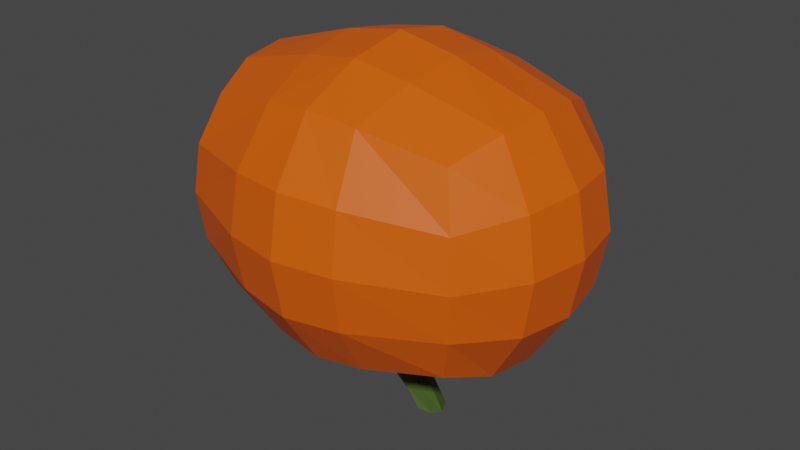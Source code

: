 # Source: PumpkinNade.blend  (saved by Blender 3.3.6; exported with 4.5.12 LTS)
import bpy
from mathutils import Matrix  # noqa: F401  (used for matrix-valued properties, if any)

bpy.ops.wm.read_factory_settings(use_empty=True)
scene = bpy.context.scene
scene.name = 'Scene'

# ---- collections
col_collection = bpy.data.collections.new('Collection'); scene.collection.children.link(col_collection)

# ---- materials (node trees are filled in below, after node groups)
mat_material_001 = bpy.data.materials.new('Material.001')
mat_material_001.use_transparent_shadow = False
mat_material_002 = bpy.data.materials.new('Material.002')
mat_material_002.use_transparent_shadow = False
mat_material_003 = bpy.data.materials.new('Material.003')
mat_material_003.use_transparent_shadow = False

# ---- material node trees
mat_material_001.use_nodes = True; mat_material_001.node_tree.nodes.clear()
_N = mat_material_001.node_tree.nodes; _L = mat_material_001.node_tree.links
n0 = _N.new('ShaderNodeBsdfPrincipled'); n0.name = 'Principled BSDF'; n0.location = (10, 300)
n0.distribution = 'GGX'
n0.subsurface_method = 'RANDOM_WALK_SKIN'
n0.inputs[0].default_value = (0.8, 0.1047, 0.0, 1.0)
n0.inputs[3].default_value = 1.45
n0.inputs[27].default_value = (0.0, 0.0, 0.0, 1.0)
n0.inputs[28].default_value = 1.0
n1 = _N.new('ShaderNodeOutputMaterial'); n1.name = 'Material Output'; n1.location = (300, 300)
_L.new(n0.outputs[0], n1.inputs[0])
n1.is_active_output = True
mat_material_002.use_nodes = True; mat_material_002.node_tree.nodes.clear()
_N = mat_material_002.node_tree.nodes; _L = mat_material_002.node_tree.links
n0 = _N.new('ShaderNodeBsdfPrincipled'); n0.name = 'Principled BSDF'; n0.location = (10, 300)
n0.distribution = 'GGX'
n0.subsurface_method = 'RANDOM_WALK_SKIN'
n0.inputs[0].default_value = (0.0473, 0.08353, 0.01073, 1.0)
n0.inputs[3].default_value = 1.45
n0.inputs[27].default_value = (0.0, 0.0, 0.0, 1.0)
n0.inputs[28].default_value = 1.0
n1 = _N.new('ShaderNodeOutputMaterial'); n1.name = 'Material Output'; n1.location = (300, 300)
_L.new(n0.outputs[0], n1.inputs[0])
n1.is_active_output = True
mat_material_003.use_nodes = True; mat_material_003.node_tree.nodes.clear()
_N = mat_material_003.node_tree.nodes; _L = mat_material_003.node_tree.links
n0 = _N.new('ShaderNodeBsdfPrincipled'); n0.name = 'Principled BSDF'; n0.location = (10, 300)
n0.distribution = 'GGX'
n0.subsurface_method = 'RANDOM_WALK_SKIN'
n0.inputs[0].default_value = (0.4017, 0.4109, 0.0, 1.0)
n0.inputs[3].default_value = 1.45
n0.inputs[27].default_value = (0.0, 0.0, 0.0, 1.0)
n0.inputs[28].default_value = 1.0
n1 = _N.new('ShaderNodeOutputMaterial'); n1.name = 'Material Output'; n1.location = (300, 300)
_L.new(n0.outputs[0], n1.inputs[0])
n1.is_active_output = True

# ---- world
world_world = bpy.data.worlds.new('World'); scene.world = world_world
world_world.use_nodes = True; world_world.node_tree.nodes.clear()
_N = world_world.node_tree.nodes; _L = world_world.node_tree.links
n0 = _N.new('ShaderNodeOutputWorld'); n0.name = 'World Output'; n0.location = (300, 300)
n1 = _N.new('ShaderNodeBackground'); n1.name = 'Background'; n1.location = (10, 300)
n1.inputs[0].default_value = (0.05088, 0.05088, 0.05088, 1.0)
_L.new(n1.outputs[0], n0.inputs[0])
n0.is_active_output = True
world_world.color = (0.05088, 0.05088, 0.05088)
world_world.use_sun_shadow = False
world_world.sun_shadow_jitter_overblur = 0.0

# ---- meshes
me_roundcube = bpy.data.meshes.new('Roundcube')
me_roundcube.from_pydata([(-1.236e-07, -0.7071, 0.7071), (-0.2887, -0.677, 0.677), (-1.127e-07, -0.9354, 0.3536), (-0.3385, -0.878, 0.3385), (-8.742e-08, -1.0, -1.748e-07), (-0.3536, -0.9354, -1.945e-07), (-5.087e-08, -0.9354, -0.3536), (-0.3385, -0.878, -0.3385), (-0.7611, -0.5774, 0.5774), (-0.8608, -0.2887, 0.677), (-0.8909, -4.575e-08, 0.7071), (-0.8608, 0.2887, 0.677), (-0.8608, -0.677, 0.2887), (-1.062, -0.3385, 0.3385), (-1.119, 3.602e-08, 0.3536), (-1.062, 0.3385, 0.3385), (-0.8909, -0.7071, -2.015e-07), (-1.119, -0.3536, -1.597e-07), (-1.184, 1.035e-07, -1.035e-07), (-1.119, 0.3536, -3.602e-08), (-0.8608, -0.677, -0.2887), (-1.062, -0.3385, -0.3385), (-1.119, 1.597e-07, -0.3536), (-1.062, 0.3385, -0.3385), (-0.7611, 0.5774, 0.5774), (-0.2887, 0.677, 0.677), (-7.105e-15, 0.7071, 0.7071), (-0.8608, 0.677, 0.2887), (-0.3385, 0.878, 0.3385), (5.087e-08, 0.9354, 0.3536), (-0.8909, 0.7071, 4.575e-08), (-0.3843, 0.8683, 0.005142), (-0.8608, 0.677, -0.2887), (1.127e-07, 0.9354, -0.3536), (-4.57e-08, 0.3536, 0.8763), (-0.3385, 0.3385, 0.8189), (-8.226e-08, -1.645e-07, 0.9409), (-0.3536, -1.223e-07, 0.8763), (-1.075e-07, -0.3536, 0.8763), (-0.3385, -0.3385, 0.8189), (7.105e-15, -0.7071, -0.7071), (-0.2887, -0.677, -0.677), (-0.7611, -0.5774, -0.5774), (6.421e-08, -0.1, -0.8345), (-0.07071, -0.07071, -0.8345), (-0.8608, -0.2887, -0.677), (0.07596, -0.1, -1.11), (-0.1, 1.547e-07, -0.8345), (-0.8909, 2.015e-07, -0.7071), (8.17e-08, 0.1, -0.8345), (-0.07071, 0.07071, -0.8345), (-0.8608, 0.2887, -0.677), (1.236e-07, 0.7071, -0.7071), (-0.2887, 0.677, -0.677), (-0.7611, 0.5774, -0.5774), (0.00525, -0.07071, -1.11), (-0.02404, 1.962e-07, -1.11), (0.07596, 0.1, -1.11), (0.00525, 0.07071, -1.11), (0.1298, -0.1, -1.167), (0.05906, -0.07071, -1.167), (0.02977, 2.014e-07, -1.167), (0.1298, 0.1, -1.167), (0.05906, 0.07071, -1.167), (0.2216, -0.1, -1.291), (0.1508, -0.07071, -1.236), (0.1216, 2.056e-07, -1.236), (0.2216, 0.1, -1.291), (0.1508, 0.07071, -1.236), (0.2887, -0.677, 0.677), (0.3385, -0.878, 0.3385), (0.3536, -0.9354, -1.326e-07), (0.3385, -0.878, -0.3385), (0.7611, -0.5774, 0.5774), (0.8608, -0.2887, 0.677), (0.8909, -2.015e-07, 0.7071), (0.8608, 0.2887, 0.677), (0.8608, -0.677, 0.2887), (1.062, -0.3385, 0.3385), (1.119, -1.597e-07, 0.3536), (1.062, 0.3385, 0.3385), (0.8909, -0.7071, -4.575e-08), (1.119, -0.3536, 3.602e-08), (1.184, -1.035e-07, 1.035e-07), (1.119, 0.3536, 1.597e-07), (0.8608, -0.677, -0.2887), (1.062, -0.3385, -0.3385), (1.119, -3.602e-08, -0.3536), (1.062, 0.3385, -0.3385), (0.7611, 0.5774, 0.5774), (0.2887, 0.677, 0.677), (0.8608, 0.677, 0.2887), (0.3385, 0.878, 0.3385), (0.8909, 0.7071, 2.015e-07), (0.8608, 0.677, -0.2887), (0.3385, 0.3385, 0.8189), (0.3536, -1.841e-07, 0.8763), (0.3385, -0.3385, 0.8189), (0.2887, -0.677, -0.677), (0.7611, -0.5774, -0.5774), (0.07071, -0.07071, -0.8345), (0.8608, -0.2887, -0.677), (0.1, 1.372e-07, -0.8345), (0.8909, 4.575e-08, -0.7071), (0.07071, 0.07071, -0.8345), (0.8608, 0.2887, -0.677), (0.2887, 0.677, -0.677), (0.7611, 0.5774, -0.5774), (0.1467, -0.07071, -1.11), (0.176, 1.787e-07, -1.11), (0.1467, 0.07071, -1.11), (0.2005, -0.07071, -1.167), (0.2298, 1.839e-07, -1.167), (0.2005, 0.07071, -1.167), (0.2923, -0.07071, -1.31), (0.3216, 2.032e-07, -1.323), (0.2923, 0.07071, -1.31), (0.2032, 2.127e-07, -1.307), (0.3196, 0.8617, -0.03127), (-0.0307, 0.9248, -0.03899), (-0.03173, 0.905, 0.1513), (0.3027, 0.8497, 0.1101), (-0.2425, 0.8982, 0.002468), (-0.07068, 0.9256, 0.004946), (-0.6941, 0.7371, -0.007411), (-0.5944, 0.7861, 0.005509), (0.6737, 0.7126, -0.005915), (0.6177, 0.7436, 0.003714), (0.4604, 0.8026, 0.002789), (-0.3928, 0.8488, 0.1156), (0.2717, 0.8773, 0.006407), (0.04222, 0.9168, 0.003238), (0.5327, 0.7565, 0.1351), (0.5968, 0.7036, 0.255), (0.3995, 0.8261, 0.04314), (-0.1811, 0.8868, 0.1266), (-0.07482, 0.9047, 0.1161), (-0.2691, 0.8437, 0.2564), (-0.3564, 0.8566, 0.09502), (0.1173, 0.8827, 0.1276), (0.0949, 0.8621, 0.2548), (-0.7705, 0.651, -0.1772), (0.4046, 0.8063, -0.09897), (0.7157, 0.643, -0.153), (-0.2891, 0.8668, -0.09204), (-0.4878, 0.8101, 0.114), (-0.5888, 0.7444, 0.2241), (-0.002374, 0.909, -0.07075), (-0.3404, 0.8609, -0.2668), (-0.423, 0.8157, -0.3361), (-0.2187, 0.8691, -0.3462), (-0.328, 0.796, -0.4297), (-0.5159, 0.6695, -0.4938), (-0.5215, 0.7171, -0.4184), (-0.5669, 0.649, -0.496), (-0.2501, 0.8261, -0.403), (0.566, 0.7556, -0.3231), (0.3445, 0.8624, -0.226), (0.3383, 0.827, -0.3656), (0.3069, 0.8527, -0.3342), (0.5885, 0.676, -0.4243), (0.6525, 0.6518, -0.4186), (0.6293, 0.6517, -0.4329), (0.268, 0.8639, -0.2953), (0.5094, 0.8692, 1.965e-07), (0.5728, 0.8251, 0.1156), (0.6473, 0.8106, 1.983e-07), (0.7237, 0.7781, 1.993e-07), (0.6409, 0.7671, 0.2804), (0.4365, 0.8906, 0.06065), (0.3481, 0.9147, 0.1221), (-0.1933, 0.9647, 1.518e-07), (-0.1394, 0.9552, 0.109), (-0.04016, 0.9927, 1.701e-07), (7.06e-08, 0.9703, 0.1627), (-0.03606, 0.9693, 0.1332), (-0.2339, 0.908, 0.276), (-0.3218, 0.9211, 0.1134), (-0.3479, 0.9137, 0.1279), (0.09102, 0.9834, 1.799e-07), (0.1596, 0.9507, 0.1134), (0.3038, 0.9445, 1.917e-07), (0.1332, 0.9267, 0.2716), (-0.6655, 0.8029, 8.22e-08), (-0.768, 0.7233, -0.2251), (-0.5474, 0.853, 1.013e-07), (0.3519, 0.929, -0.03781), (0.4475, 0.8742, -0.113), (0.7882, 0.7162, -0.2185), (-0.3536, 0.9354, 1.326e-07), (-0.2471, 0.935, -0.1086), (9.058e-08, 0.9919, -0.04413), (-0.4493, 0.8781, 0.1002), (-0.5548, 0.8088, 0.2431), (0.03867, 0.9771, -0.08662), (0.5855, 0.7057, -0.432), (0.3334, 0.8576, -0.3728), (0.5713, 0.7884, -0.3163), (0.6646, 0.6787, -0.4193), (0.6298, 0.6796, -0.4414), (0.3008, 0.8844, -0.3402), (0.2564, 0.9001, -0.2959), (0.3439, 0.8986, -0.2167), (-0.5127, 0.6924, -0.5016), (-0.324, 0.8194, -0.4372), (-0.4292, 0.8431, -0.3299), (-0.5286, 0.7438, -0.413), (-0.5824, 0.6648, -0.5047), (-0.2437, 0.8507, -0.4098), (-0.2075, 0.9002, -0.3443), (-0.3421, 0.8918, -0.257)], [], [(0, 1, 3, 2), (1, 8, 12, 3), (2, 3, 5, 4), (3, 12, 16, 5), (4, 5, 7, 6), (5, 16, 20, 7), (6, 7, 41, 40), (7, 20, 42, 41), (8, 9, 13, 12), (9, 10, 14, 13), (10, 11, 15, 14), (11, 24, 27, 15), (12, 13, 17, 16), (13, 14, 18, 17), (14, 15, 19, 18), (15, 27, 30, 19), (16, 17, 21, 20), (17, 18, 22, 21), (18, 19, 23, 22), (19, 30, 32, 23), (20, 21, 45, 42), (21, 22, 48, 45), (22, 23, 51, 48), (23, 32, 54, 51), (24, 25, 28, 27), (25, 26, 29, 28), (27, 28, 178, 193, 183, 30), (28, 29, 174, 175, 176, 177, 178), (30, 183, 184, 185, 189, 210, 205, 32), (32, 205, 206, 207, 203, 204, 53, 54), (158, 159, 163, 157, 156, 161, 162, 160), (26, 25, 35, 34), (25, 24, 11, 35), (34, 35, 37, 36), (35, 11, 10, 37), (36, 37, 39, 38), (37, 10, 9, 39), (38, 39, 1, 0), (39, 9, 8, 1), (40, 41, 44, 43), (41, 42, 45, 44), (55, 56, 61, 60), (44, 45, 48, 47), (47, 50, 58, 56), (47, 48, 51, 50), (49, 50, 53, 52), (50, 51, 54, 53), (49, 43, 46, 57), (50, 49, 57, 58), (43, 44, 55, 46), (44, 47, 56, 55), (62, 59, 64, 117, 67), (56, 58, 63, 61), (57, 46, 59, 62), (58, 57, 62, 63), (46, 55, 60, 59), (67, 117, 68), (63, 62, 67, 68), (59, 60, 65, 64), (60, 61, 66, 65), (61, 63, 68, 66), (0, 2, 70, 69), (69, 70, 77, 73), (2, 4, 71, 70), (70, 71, 81, 77), (4, 6, 72, 71), (71, 72, 85, 81), (6, 40, 98, 72), (72, 98, 99, 85), (73, 77, 78, 74), (74, 78, 79, 75), (75, 79, 80, 76), (76, 80, 91, 89), (77, 81, 82, 78), (78, 82, 83, 79), (79, 83, 84, 80), (80, 84, 93, 91), (81, 85, 86, 82), (82, 86, 87, 83), (83, 87, 88, 84), (84, 88, 94, 93), (85, 99, 101, 86), (86, 101, 103, 87), (87, 103, 105, 88), (88, 105, 107, 94), (89, 91, 92, 90), (90, 92, 29, 26), (91, 93, 167, 168, 169, 170, 92), (92, 170, 182, 174, 29), (93, 94, 197, 202, 186, 187, 164, 166, 188, 167), (94, 107, 106, 196, 195, 199, 198, 197), (122, 144, 31, 145, 125, 141, 124, 146, 129, 138, 137, 136, 120, 140, 121, 134, 133, 126, 143, 127, 132, 128, 142, 118, 130, 139, 131, 147, 119, 123, 135), (26, 34, 95, 90), (90, 95, 76, 89), (34, 36, 96, 95), (95, 96, 75, 76), (36, 38, 97, 96), (96, 97, 74, 75), (38, 0, 69, 97), (97, 69, 73, 74), (40, 43, 100, 98), (98, 100, 101, 99), (108, 111, 112, 109), (100, 102, 103, 101), (102, 109, 110, 104), (102, 104, 105, 103), (49, 52, 106, 104), (104, 106, 107, 105), (104, 110, 57, 49), (43, 46, 108, 100), (100, 108, 109, 102), (109, 112, 113, 110), (110, 113, 62, 57), (46, 59, 111, 108), (116, 117, 67), (113, 116, 67, 62), (59, 64, 114, 111), (111, 114, 115, 112), (112, 115, 116, 113), (68, 117, 66), (66, 117, 65), (117, 64, 65), (116, 115, 117), (115, 114, 117), (64, 117, 114), (150, 155, 151, 152, 154, 153, 149, 148), (164, 165, 166), (171, 172, 173), (179, 180, 181), (190, 171, 173, 191, 33, 209, 210, 189), (185, 192, 189), (181, 186, 202, 201, 200, 33, 191, 194, 179), (204, 208, 209, 33, 52, 53), (200, 196, 106, 52, 33), (128, 132, 165, 164), (132, 127, 166, 165), (126, 133, 168, 167), (133, 134, 169, 168), (134, 121, 170, 169), (122, 135, 172, 171), (135, 123, 173, 172), (120, 136, 175, 174), (136, 137, 176, 175), (137, 138, 177, 176), (138, 129, 178, 177), (131, 139, 180, 179), (139, 130, 181, 180), (121, 140, 182, 170), (140, 120, 174, 182), (124, 141, 184, 183), (141, 125, 185, 184), (118, 142, 187, 186), (142, 128, 164, 187), (127, 143, 188, 166), (143, 126, 167, 188), (31, 144, 190, 189), (144, 122, 171, 190), (123, 119, 191, 173), (145, 31, 189, 192), (129, 146, 193, 178), (146, 124, 183, 193), (125, 145, 192, 185), (119, 147, 194, 191), (147, 131, 179, 194), (130, 118, 186, 181), (158, 160, 195, 196), (161, 156, 197, 198), (162, 161, 198, 199), (160, 162, 199, 195), (159, 158, 196, 200), (163, 159, 200, 201), (157, 163, 201, 202), (156, 157, 202, 197), (152, 151, 204, 203), (149, 153, 206, 205), (153, 154, 207, 206), (154, 152, 203, 207), (151, 155, 208, 204), (155, 150, 209, 208), (148, 149, 205, 210), (150, 148, 210, 209)])
me_roundcube.polygons.foreach_set('material_index', [0, 0, 0, 0, 0, 0, 0, 0, 0, 0, 0, 0, 0, 0, 0, 0, 0, 0, 0, 0, 0, 0, 0, 0, 0, 0, 0, 0, 0, 0, 2, 0, 0, 0, 0, 0, 0, 0, 0, 0, 0, 1, 0, 1, 0, 0, 0, 1, 1, 1, 1, 1, 1, 1, 1, 1, 1, 1, 1, 1, 1, 0, 0, 0, 0, 0, 0, 0, 0, 0, 0, 0, 0, 0, 0, 0, 0, 0, 0, 0, 0, 0, 0, 0, 0, 0, 0, 0, 0, 0, 0, 2, 0, 0, 0, 0, 0, 0, 0, 0, 0, 0, 1, 0, 1, 0, 0, 0, 1, 1, 1, 1, 1, 1, 1, 1, 1, 1, 1, 1, 1, 1, 1, 1, 1, 2, 0, 0, 0, 0, 0, 0, 0, 0, 2, 2, 2, 0, 2, 2, 2, 2, 2, 2, 2, 2, 2, 2, 2, 2, 2, 2, 2, 2, 2, 2, 2, 2, 2, 2, 2, 2, 2, 2, 2, 2, 2, 2, 2, 2, 2, 2, 2, 2, 2, 2, 2, 2, 2, 2, 2])
me_roundcube.materials.append(mat_material_001)
me_roundcube.materials.append(mat_material_002)
me_roundcube.materials.append(mat_material_003)
me_roundcube.update()

# ---- objects
ob_pumpkinnade = bpy.data.objects.new('PumpkinNade', me_roundcube)

# ---- transforms, parenting, visibility, modifiers, constraints
ob_pumpkinnade.location = (0.0, 0.0, 0.0)

# ---- collection membership
col_collection.objects.link(ob_pumpkinnade)

# ---- scene / render settings (as saved in the file)
scene.frame_start = 1; scene.frame_end = 250; scene.frame_set(1)
scene.render.engine = 'BLENDER_EEVEE_NEXT'
scene.cycles.sampling_pattern = 'TABULATED_SOBOL'
scene.cycles.use_light_tree = False
scene.view_settings.view_transform = 'Filmic'
bpy.context.view_layer.update()

# ---- added for rendering (the .blend has no active camera and no usable light): camera, sun
cam_auto = bpy.data.cameras.new('AutoCamera')
cam_auto.lens = 50.0
cam_auto.sensor_width = 36.0
cam_auto.clip_end = 1000.0
ob_auto_camera = bpy.data.objects.new('AutoCamera', cam_auto)
scene.collection.objects.link(ob_auto_camera)
ob_auto_camera.location = (3.54748, -4.26065, 2.64699)
ob_auto_camera.rotation_euler = (1.09748, -7.21219e-08, 0.694738)
scene.camera = ob_auto_camera
light_auto_sun = bpy.data.lights.new('AutoSun', 'SUN')
light_auto_sun.energy = 3.0
light_auto_sun.angle = 0.0523599
ob_auto_sun = bpy.data.objects.new('AutoSun', light_auto_sun)
scene.collection.objects.link(ob_auto_sun)
ob_auto_sun.rotation_euler = (0.872665, 0.174533, 0.523599)
bpy.context.view_layer.update()
